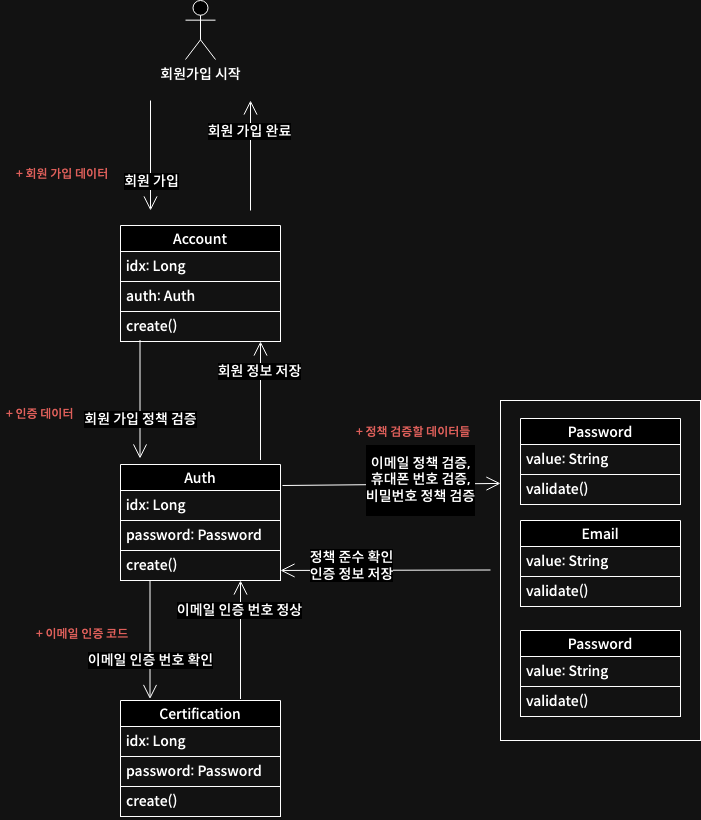

The diagram above was exported from draw.io. Its source (the exported page's mxGraphModel, read from the mxfile embedded in the PNG):
<mxGraphModel dx="2261" dy="2109" grid="1" gridSize="10" guides="1" tooltips="1" connect="1" arrows="1" fold="1" page="1" pageScale="1" pageWidth="827" pageHeight="1169" math="0" shadow="0">
  <root>
    <mxCell id="0" />
    <mxCell id="1" parent="0" />
    <mxCell id="N2PfHWcfV9j-ioOTfi7h-3" value="Account" style="swimlane;fontStyle=0;childLayout=stackLayout;horizontal=1;startSize=26;horizontalStack=0;resizeParent=1;resizeParentMax=0;resizeLast=0;collapsible=1;marginBottom=0;align=center;fontSize=14;fontFamily=Spoqa Han Sans Neo;fontSource=https%3A%2F%2Ffonts.googleapis.com%2Fcss%3Ffamily%3DSpoqa%2BHan%2BSans%2BNeo;strokeColor=default;" vertex="1" parent="1">
      <mxGeometry x="-450" y="15" width="160" height="116" as="geometry" />
    </mxCell>
    <mxCell id="N2PfHWcfV9j-ioOTfi7h-10" value="idx: Long" style="text;strokeColor=default;fillColor=none;spacingLeft=4;spacingRight=4;overflow=hidden;rotatable=0;points=[[0,0.5],[1,0.5]];portConstraint=eastwest;fontSize=14;whiteSpace=wrap;html=1;verticalAlign=middle;fontFamily=Spoqa Han Sans Neo;fontSource=https%3A%2F%2Ffonts.googleapis.com%2Fcss%3Ffamily%3DSpoqa%2BHan%2BSans%2BNeo;" vertex="1" parent="N2PfHWcfV9j-ioOTfi7h-3">
      <mxGeometry y="26" width="160" height="30" as="geometry" />
    </mxCell>
    <mxCell id="N2PfHWcfV9j-ioOTfi7h-4" value="auth: Auth&amp;nbsp;" style="text;strokeColor=default;fillColor=none;spacingLeft=4;spacingRight=4;overflow=hidden;rotatable=0;points=[[0,0.5],[1,0.5]];portConstraint=eastwest;fontSize=14;whiteSpace=wrap;html=1;verticalAlign=middle;fontFamily=Spoqa Han Sans Neo;fontSource=https%3A%2F%2Ffonts.googleapis.com%2Fcss%3Ffamily%3DSpoqa%2BHan%2BSans%2BNeo;" vertex="1" parent="N2PfHWcfV9j-ioOTfi7h-3">
      <mxGeometry y="56" width="160" height="30" as="geometry" />
    </mxCell>
    <mxCell id="N2PfHWcfV9j-ioOTfi7h-5" value="create()" style="text;strokeColor=default;fillColor=none;spacingLeft=4;spacingRight=4;overflow=hidden;rotatable=0;points=[[0,0.5],[1,0.5]];portConstraint=eastwest;fontSize=14;whiteSpace=wrap;html=1;verticalAlign=middle;fontFamily=Spoqa Han Sans Neo;fontSource=https%3A%2F%2Ffonts.googleapis.com%2Fcss%3Ffamily%3DSpoqa%2BHan%2BSans%2BNeo;" vertex="1" parent="N2PfHWcfV9j-ioOTfi7h-3">
      <mxGeometry y="86" width="160" height="30" as="geometry" />
    </mxCell>
    <mxCell id="N2PfHWcfV9j-ioOTfi7h-7" value="Auth" style="swimlane;fontStyle=0;childLayout=stackLayout;horizontal=1;startSize=26;horizontalStack=0;resizeParent=1;resizeParentMax=0;resizeLast=0;collapsible=1;marginBottom=0;align=center;fontSize=14;fontFamily=Spoqa Han Sans Neo;fontSource=https%3A%2F%2Ffonts.googleapis.com%2Fcss%3Ffamily%3DSpoqa%2BHan%2BSans%2BNeo;strokeColor=default;" vertex="1" parent="1">
      <mxGeometry x="-450" y="254" width="160" height="116" as="geometry" />
    </mxCell>
    <mxCell id="N2PfHWcfV9j-ioOTfi7h-12" value="idx: Long" style="text;strokeColor=default;fillColor=none;spacingLeft=4;spacingRight=4;overflow=hidden;rotatable=0;points=[[0,0.5],[1,0.5]];portConstraint=eastwest;fontSize=14;whiteSpace=wrap;html=1;fontFamily=Spoqa Han Sans Neo;fontSource=https%3A%2F%2Ffonts.googleapis.com%2Fcss%3Ffamily%3DSpoqa%2BHan%2BSans%2BNeo;" vertex="1" parent="N2PfHWcfV9j-ioOTfi7h-7">
      <mxGeometry y="26" width="160" height="30" as="geometry" />
    </mxCell>
    <mxCell id="N2PfHWcfV9j-ioOTfi7h-8" value="password: Password" style="text;strokeColor=default;fillColor=none;spacingLeft=4;spacingRight=4;overflow=hidden;rotatable=0;points=[[0,0.5],[1,0.5]];portConstraint=eastwest;fontSize=14;whiteSpace=wrap;html=1;fontFamily=Spoqa Han Sans Neo;fontSource=https%3A%2F%2Ffonts.googleapis.com%2Fcss%3Ffamily%3DSpoqa%2BHan%2BSans%2BNeo;" vertex="1" parent="N2PfHWcfV9j-ioOTfi7h-7">
      <mxGeometry y="56" width="160" height="30" as="geometry" />
    </mxCell>
    <mxCell id="N2PfHWcfV9j-ioOTfi7h-9" value="create()" style="text;strokeColor=default;fillColor=none;spacingLeft=4;spacingRight=4;overflow=hidden;rotatable=0;points=[[0,0.5],[1,0.5]];portConstraint=eastwest;fontSize=14;whiteSpace=wrap;html=1;fontFamily=Spoqa Han Sans Neo;fontSource=https%3A%2F%2Ffonts.googleapis.com%2Fcss%3Ffamily%3DSpoqa%2BHan%2BSans%2BNeo;" vertex="1" parent="N2PfHWcfV9j-ioOTfi7h-7">
      <mxGeometry y="86" width="160" height="30" as="geometry" />
    </mxCell>
    <mxCell id="N2PfHWcfV9j-ioOTfi7h-18" value="" style="endArrow=open;endFill=1;endSize=12;html=1;rounded=0;entryX=-0.01;entryY=0.391;entryDx=0;entryDy=0;entryPerimeter=0;" edge="1" parent="1">
      <mxGeometry width="160" relative="1" as="geometry">
        <mxPoint x="-288" y="275" as="sourcePoint" />
        <mxPoint x="-70" y="272.94000000000005" as="targetPoint" />
      </mxGeometry>
    </mxCell>
    <mxCell id="N2PfHWcfV9j-ioOTfi7h-19" value="&lt;p style=&quot;line-height: 140%;&quot;&gt;&lt;font style=&quot;font-size: 14px;&quot; data-font-src=&quot;https://fonts.googleapis.com/css?family=Spoqa+Han+Sans+Neo&quot; face=&quot;Spoqa Han Sans Neo&quot;&gt;이메일 정책 검증,&lt;br&gt;휴대폰 번호 검증,&lt;br&gt;비밀번호 정책 검증&lt;br&gt;&lt;/font&gt;&lt;/p&gt;" style="edgeLabel;html=1;align=center;verticalAlign=middle;resizable=0;points=[];" vertex="1" connectable="0" parent="N2PfHWcfV9j-ioOTfi7h-18">
      <mxGeometry x="0.1625" y="1" relative="1" as="geometry">
        <mxPoint x="11" y="-3" as="offset" />
      </mxGeometry>
    </mxCell>
    <mxCell id="N2PfHWcfV9j-ioOTfi7h-20" value="Email" style="swimlane;fontStyle=0;childLayout=stackLayout;horizontal=1;startSize=26;horizontalStack=0;resizeParent=1;resizeParentMax=0;resizeLast=0;collapsible=1;marginBottom=0;align=center;fontSize=14;fontFamily=Spoqa Han Sans Neo;fontSource=https%3A%2F%2Ffonts.googleapis.com%2Fcss%3Ffamily%3DSpoqa%2BHan%2BSans%2BNeo;strokeColor=default;" vertex="1" parent="1">
      <mxGeometry x="-50" y="310" width="160" height="86" as="geometry" />
    </mxCell>
    <mxCell id="N2PfHWcfV9j-ioOTfi7h-21" value="value: String" style="text;strokeColor=default;fillColor=none;spacingLeft=4;spacingRight=4;overflow=hidden;rotatable=0;points=[[0,0.5],[1,0.5]];portConstraint=eastwest;fontSize=14;whiteSpace=wrap;html=1;verticalAlign=middle;fontFamily=Spoqa Han Sans Neo;fontSource=https%3A%2F%2Ffonts.googleapis.com%2Fcss%3Ffamily%3DSpoqa%2BHan%2BSans%2BNeo;" vertex="1" parent="N2PfHWcfV9j-ioOTfi7h-20">
      <mxGeometry y="26" width="160" height="30" as="geometry" />
    </mxCell>
    <mxCell id="N2PfHWcfV9j-ioOTfi7h-22" value="validate()" style="text;strokeColor=default;fillColor=none;spacingLeft=4;spacingRight=4;overflow=hidden;rotatable=0;points=[[0,0.5],[1,0.5]];portConstraint=eastwest;fontSize=14;whiteSpace=wrap;html=1;verticalAlign=middle;fontFamily=Spoqa Han Sans Neo;fontSource=https%3A%2F%2Ffonts.googleapis.com%2Fcss%3Ffamily%3DSpoqa%2BHan%2BSans%2BNeo;" vertex="1" parent="N2PfHWcfV9j-ioOTfi7h-20">
      <mxGeometry y="56" width="160" height="30" as="geometry" />
    </mxCell>
    <mxCell id="N2PfHWcfV9j-ioOTfi7h-24" value="&lt;font face=&quot;Spoqa Han Sans Neo&quot; style=&quot;font-size: 14px;&quot;&gt;회원가입 시작&lt;/font&gt;" style="shape=umlActor;verticalLabelPosition=bottom;verticalAlign=top;html=1;outlineConnect=0;" vertex="1" parent="1">
      <mxGeometry x="-385" y="-210" width="30" height="59" as="geometry" />
    </mxCell>
    <mxCell id="N2PfHWcfV9j-ioOTfi7h-27" value="Password" style="swimlane;fontStyle=0;childLayout=stackLayout;horizontal=1;startSize=26;horizontalStack=0;resizeParent=1;resizeParentMax=0;resizeLast=0;collapsible=1;marginBottom=0;align=center;fontSize=14;fontFamily=Spoqa Han Sans Neo;fontSource=https%3A%2F%2Ffonts.googleapis.com%2Fcss%3Ffamily%3DSpoqa%2BHan%2BSans%2BNeo;strokeColor=default;" vertex="1" parent="1">
      <mxGeometry x="-50" y="208" width="160" height="86" as="geometry" />
    </mxCell>
    <mxCell id="N2PfHWcfV9j-ioOTfi7h-28" value="value: String" style="text;strokeColor=default;fillColor=none;spacingLeft=4;spacingRight=4;overflow=hidden;rotatable=0;points=[[0,0.5],[1,0.5]];portConstraint=eastwest;fontSize=14;whiteSpace=wrap;html=1;verticalAlign=middle;fontFamily=Spoqa Han Sans Neo;fontSource=https%3A%2F%2Ffonts.googleapis.com%2Fcss%3Ffamily%3DSpoqa%2BHan%2BSans%2BNeo;" vertex="1" parent="N2PfHWcfV9j-ioOTfi7h-27">
      <mxGeometry y="26" width="160" height="30" as="geometry" />
    </mxCell>
    <mxCell id="N2PfHWcfV9j-ioOTfi7h-29" value="validate()" style="text;strokeColor=default;fillColor=none;spacingLeft=4;spacingRight=4;overflow=hidden;rotatable=0;points=[[0,0.5],[1,0.5]];portConstraint=eastwest;fontSize=14;whiteSpace=wrap;html=1;verticalAlign=middle;fontFamily=Spoqa Han Sans Neo;fontSource=https%3A%2F%2Ffonts.googleapis.com%2Fcss%3Ffamily%3DSpoqa%2BHan%2BSans%2BNeo;" vertex="1" parent="N2PfHWcfV9j-ioOTfi7h-27">
      <mxGeometry y="56" width="160" height="30" as="geometry" />
    </mxCell>
    <mxCell id="N2PfHWcfV9j-ioOTfi7h-42" value="Password" style="swimlane;fontStyle=0;childLayout=stackLayout;horizontal=1;startSize=26;horizontalStack=0;resizeParent=1;resizeParentMax=0;resizeLast=0;collapsible=1;marginBottom=0;align=center;fontSize=14;fontFamily=Spoqa Han Sans Neo;fontSource=https%3A%2F%2Ffonts.googleapis.com%2Fcss%3Ffamily%3DSpoqa%2BHan%2BSans%2BNeo;strokeColor=default;" vertex="1" parent="1">
      <mxGeometry x="-50" y="420" width="160" height="86" as="geometry" />
    </mxCell>
    <mxCell id="N2PfHWcfV9j-ioOTfi7h-43" value="value: String" style="text;strokeColor=default;fillColor=none;spacingLeft=4;spacingRight=4;overflow=hidden;rotatable=0;points=[[0,0.5],[1,0.5]];portConstraint=eastwest;fontSize=14;whiteSpace=wrap;html=1;verticalAlign=middle;fontFamily=Spoqa Han Sans Neo;fontSource=https%3A%2F%2Ffonts.googleapis.com%2Fcss%3Ffamily%3DSpoqa%2BHan%2BSans%2BNeo;" vertex="1" parent="N2PfHWcfV9j-ioOTfi7h-42">
      <mxGeometry y="26" width="160" height="30" as="geometry" />
    </mxCell>
    <mxCell id="N2PfHWcfV9j-ioOTfi7h-44" value="validate()" style="text;strokeColor=default;fillColor=none;spacingLeft=4;spacingRight=4;overflow=hidden;rotatable=0;points=[[0,0.5],[1,0.5]];portConstraint=eastwest;fontSize=14;whiteSpace=wrap;html=1;verticalAlign=middle;fontFamily=Spoqa Han Sans Neo;fontSource=https%3A%2F%2Ffonts.googleapis.com%2Fcss%3Ffamily%3DSpoqa%2BHan%2BSans%2BNeo;" vertex="1" parent="N2PfHWcfV9j-ioOTfi7h-42">
      <mxGeometry y="56" width="160" height="30" as="geometry" />
    </mxCell>
    <mxCell id="N2PfHWcfV9j-ioOTfi7h-60" value="" style="endArrow=open;endFill=1;endSize=12;html=1;rounded=0;" edge="1" parent="1">
      <mxGeometry width="160" relative="1" as="geometry">
        <mxPoint x="-420" y="-110" as="sourcePoint" />
        <mxPoint x="-420" as="targetPoint" />
      </mxGeometry>
    </mxCell>
    <mxCell id="N2PfHWcfV9j-ioOTfi7h-61" value="&lt;font style=&quot;font-size: 14px;&quot; data-font-src=&quot;https://fonts.googleapis.com/css?family=Spoqa+Han+Sans+Neo&quot; face=&quot;Spoqa Han Sans Neo&quot;&gt;회원 가입&lt;/font&gt;" style="edgeLabel;html=1;align=center;verticalAlign=middle;resizable=0;points=[];" vertex="1" connectable="0" parent="N2PfHWcfV9j-ioOTfi7h-60">
      <mxGeometry x="0.1625" y="1" relative="1" as="geometry">
        <mxPoint x="-1" y="16" as="offset" />
      </mxGeometry>
    </mxCell>
    <mxCell id="N2PfHWcfV9j-ioOTfi7h-68" value="+ 회원 가입 데이터" style="text;strokeColor=none;fillColor=none;spacingLeft=4;spacingRight=4;overflow=hidden;rotatable=0;points=[[0,0.5],[1,0.5]];portConstraint=eastwest;fontSize=12;whiteSpace=wrap;html=1;fontFamily=Spoqa Han Sans Neo;fontSource=https%3A%2F%2Ffonts.googleapis.com%2Fcss%3Ffamily%3DSpoqa%2BHan%2BSans%2BNeo;fontColor=#EA6B66;" vertex="1" parent="1">
      <mxGeometry x="-560" y="-50" width="110" height="40" as="geometry" />
    </mxCell>
    <mxCell id="N2PfHWcfV9j-ioOTfi7h-73" value="" style="endArrow=open;endFill=1;endSize=12;html=1;rounded=0;" edge="1" parent="1">
      <mxGeometry width="160" relative="1" as="geometry">
        <mxPoint x="-320" as="sourcePoint" />
        <mxPoint x="-320" y="-110" as="targetPoint" />
      </mxGeometry>
    </mxCell>
    <mxCell id="N2PfHWcfV9j-ioOTfi7h-74" value="&lt;font face=&quot;Spoqa Han Sans Neo&quot;&gt;&lt;span style=&quot;font-size: 14px;&quot;&gt;회원 가입 완료&lt;/span&gt;&lt;/font&gt;" style="edgeLabel;html=1;align=center;verticalAlign=middle;resizable=0;points=[];" vertex="1" connectable="0" parent="N2PfHWcfV9j-ioOTfi7h-73">
      <mxGeometry x="0.1625" y="1" relative="1" as="geometry">
        <mxPoint x="-1" y="-16" as="offset" />
      </mxGeometry>
    </mxCell>
    <mxCell id="N2PfHWcfV9j-ioOTfi7h-82" value="" style="endArrow=open;endFill=1;endSize=12;html=1;rounded=0;" edge="1" parent="1">
      <mxGeometry width="160" relative="1" as="geometry">
        <mxPoint x="-430.5" y="129.5" as="sourcePoint" />
        <mxPoint x="-430.5" y="248" as="targetPoint" />
      </mxGeometry>
    </mxCell>
    <mxCell id="N2PfHWcfV9j-ioOTfi7h-83" value="&lt;font style=&quot;font-size: 14px;&quot; data-font-src=&quot;https://fonts.googleapis.com/css?family=Spoqa+Han+Sans+Neo&quot; face=&quot;Spoqa Han Sans Neo&quot;&gt;회원 가입 정책 검증&lt;/font&gt;" style="edgeLabel;html=1;align=center;verticalAlign=middle;resizable=0;points=[];" vertex="1" connectable="0" parent="N2PfHWcfV9j-ioOTfi7h-82">
      <mxGeometry x="0.1625" y="1" relative="1" as="geometry">
        <mxPoint x="-1" y="10" as="offset" />
      </mxGeometry>
    </mxCell>
    <mxCell id="N2PfHWcfV9j-ioOTfi7h-84" value="" style="rounded=0;whiteSpace=wrap;html=1;fillColor=none;" vertex="1" parent="1">
      <mxGeometry x="-70" y="190" width="200" height="340" as="geometry" />
    </mxCell>
    <mxCell id="N2PfHWcfV9j-ioOTfi7h-85" value="+ 인증 데이터" style="text;strokeColor=none;fillColor=none;spacingLeft=4;spacingRight=4;overflow=hidden;rotatable=0;points=[[0,0.5],[1,0.5]];portConstraint=eastwest;fontSize=12;whiteSpace=wrap;html=1;fontFamily=Spoqa Han Sans Neo;fontSource=https%3A%2F%2Ffonts.googleapis.com%2Fcss%3Ffamily%3DSpoqa%2BHan%2BSans%2BNeo;fontColor=#EA6B66;" vertex="1" parent="1">
      <mxGeometry x="-570" y="190" width="110" height="40" as="geometry" />
    </mxCell>
    <mxCell id="N2PfHWcfV9j-ioOTfi7h-86" value="+ 정책 검증할 데이터들" style="text;strokeColor=none;fillColor=none;spacingLeft=4;spacingRight=4;overflow=hidden;rotatable=0;points=[[0,0.5],[1,0.5]];portConstraint=eastwest;fontSize=12;whiteSpace=wrap;html=1;fontFamily=Spoqa Han Sans Neo;fontSource=https%3A%2F%2Ffonts.googleapis.com%2Fcss%3Ffamily%3DSpoqa%2BHan%2BSans%2BNeo;fontColor=#EA6B66;" vertex="1" parent="1">
      <mxGeometry x="-220" y="208" width="130" height="40" as="geometry" />
    </mxCell>
    <mxCell id="N2PfHWcfV9j-ioOTfi7h-87" value="" style="endArrow=open;endFill=1;endSize=12;html=1;rounded=0;entryX=1.013;entryY=0.8;entryDx=0;entryDy=0;entryPerimeter=0;" edge="1" parent="1">
      <mxGeometry width="160" relative="1" as="geometry">
        <mxPoint x="-80" y="359.5" as="sourcePoint" />
        <mxPoint x="-290.00000000000006" y="359.97" as="targetPoint" />
      </mxGeometry>
    </mxCell>
    <mxCell id="N2PfHWcfV9j-ioOTfi7h-88" value="&lt;font face=&quot;Spoqa Han Sans Neo&quot;&gt;&lt;span style=&quot;font-size: 14px;&quot;&gt;정책 준수 확인&lt;br&gt;인증 정보 저장&lt;/span&gt;&lt;/font&gt;" style="edgeLabel;html=1;align=center;verticalAlign=middle;resizable=0;points=[];" vertex="1" connectable="0" parent="N2PfHWcfV9j-ioOTfi7h-87">
      <mxGeometry x="0.1625" y="1" relative="1" as="geometry">
        <mxPoint x="-18" y="-6" as="offset" />
      </mxGeometry>
    </mxCell>
    <mxCell id="N2PfHWcfV9j-ioOTfi7h-92" value="" style="endArrow=open;endFill=1;endSize=12;html=1;rounded=0;" edge="1" parent="1">
      <mxGeometry width="160" relative="1" as="geometry">
        <mxPoint x="-310" y="249.5" as="sourcePoint" />
        <mxPoint x="-310" y="131" as="targetPoint" />
      </mxGeometry>
    </mxCell>
    <mxCell id="N2PfHWcfV9j-ioOTfi7h-93" value="&lt;font style=&quot;font-size: 14px;&quot; data-font-src=&quot;https://fonts.googleapis.com/css?family=Spoqa+Han+Sans+Neo&quot; face=&quot;Spoqa Han Sans Neo&quot;&gt;회원 정보 저장&lt;/font&gt;" style="edgeLabel;html=1;align=center;verticalAlign=middle;resizable=0;points=[];" vertex="1" connectable="0" parent="N2PfHWcfV9j-ioOTfi7h-92">
      <mxGeometry x="0.1625" y="1" relative="1" as="geometry">
        <mxPoint x="-1" y="-20" as="offset" />
      </mxGeometry>
    </mxCell>
    <mxCell id="N2PfHWcfV9j-ioOTfi7h-98" value="Certification" style="swimlane;fontStyle=0;childLayout=stackLayout;horizontal=1;startSize=26;horizontalStack=0;resizeParent=1;resizeParentMax=0;resizeLast=0;collapsible=1;marginBottom=0;align=center;fontSize=14;fontFamily=Spoqa Han Sans Neo;fontSource=https%3A%2F%2Ffonts.googleapis.com%2Fcss%3Ffamily%3DSpoqa%2BHan%2BSans%2BNeo;strokeColor=default;" vertex="1" parent="1">
      <mxGeometry x="-450" y="490" width="160" height="116" as="geometry" />
    </mxCell>
    <mxCell id="N2PfHWcfV9j-ioOTfi7h-99" value="idx: Long" style="text;strokeColor=default;fillColor=none;spacingLeft=4;spacingRight=4;overflow=hidden;rotatable=0;points=[[0,0.5],[1,0.5]];portConstraint=eastwest;fontSize=14;whiteSpace=wrap;html=1;fontFamily=Spoqa Han Sans Neo;fontSource=https%3A%2F%2Ffonts.googleapis.com%2Fcss%3Ffamily%3DSpoqa%2BHan%2BSans%2BNeo;" vertex="1" parent="N2PfHWcfV9j-ioOTfi7h-98">
      <mxGeometry y="26" width="160" height="30" as="geometry" />
    </mxCell>
    <mxCell id="N2PfHWcfV9j-ioOTfi7h-100" value="password: Password" style="text;strokeColor=default;fillColor=none;spacingLeft=4;spacingRight=4;overflow=hidden;rotatable=0;points=[[0,0.5],[1,0.5]];portConstraint=eastwest;fontSize=14;whiteSpace=wrap;html=1;fontFamily=Spoqa Han Sans Neo;fontSource=https%3A%2F%2Ffonts.googleapis.com%2Fcss%3Ffamily%3DSpoqa%2BHan%2BSans%2BNeo;" vertex="1" parent="N2PfHWcfV9j-ioOTfi7h-98">
      <mxGeometry y="56" width="160" height="30" as="geometry" />
    </mxCell>
    <mxCell id="N2PfHWcfV9j-ioOTfi7h-101" value="create()" style="text;strokeColor=default;fillColor=none;spacingLeft=4;spacingRight=4;overflow=hidden;rotatable=0;points=[[0,0.5],[1,0.5]];portConstraint=eastwest;fontSize=14;whiteSpace=wrap;html=1;fontFamily=Spoqa Han Sans Neo;fontSource=https%3A%2F%2Ffonts.googleapis.com%2Fcss%3Ffamily%3DSpoqa%2BHan%2BSans%2BNeo;" vertex="1" parent="N2PfHWcfV9j-ioOTfi7h-98">
      <mxGeometry y="86" width="160" height="30" as="geometry" />
    </mxCell>
    <mxCell id="N2PfHWcfV9j-ioOTfi7h-102" value="" style="endArrow=open;endFill=1;endSize=12;html=1;rounded=0;" edge="1" parent="1">
      <mxGeometry width="160" relative="1" as="geometry">
        <mxPoint x="-330" y="488.5" as="sourcePoint" />
        <mxPoint x="-330" y="370" as="targetPoint" />
      </mxGeometry>
    </mxCell>
    <mxCell id="N2PfHWcfV9j-ioOTfi7h-103" value="&lt;font style=&quot;font-size: 14px;&quot; data-font-src=&quot;https://fonts.googleapis.com/css?family=Spoqa+Han+Sans+Neo&quot; face=&quot;Spoqa Han Sans Neo&quot;&gt;이메일 인증 번호 정상&lt;/font&gt;" style="edgeLabel;html=1;align=center;verticalAlign=middle;resizable=0;points=[];" vertex="1" connectable="0" parent="N2PfHWcfV9j-ioOTfi7h-102">
      <mxGeometry x="0.1625" y="1" relative="1" as="geometry">
        <mxPoint x="-1" y="-20" as="offset" />
      </mxGeometry>
    </mxCell>
    <mxCell id="N2PfHWcfV9j-ioOTfi7h-108" value="" style="endArrow=open;endFill=1;endSize=12;html=1;rounded=0;" edge="1" parent="1">
      <mxGeometry width="160" relative="1" as="geometry">
        <mxPoint x="-420.5" y="370" as="sourcePoint" />
        <mxPoint x="-420.5" y="488.5" as="targetPoint" />
      </mxGeometry>
    </mxCell>
    <mxCell id="N2PfHWcfV9j-ioOTfi7h-109" value="&lt;font face=&quot;Spoqa Han Sans Neo&quot;&gt;&lt;span style=&quot;font-size: 14px;&quot;&gt;이메일 인증 번호 확인&lt;/span&gt;&lt;/font&gt;" style="edgeLabel;html=1;align=center;verticalAlign=middle;resizable=0;points=[];" vertex="1" connectable="0" parent="N2PfHWcfV9j-ioOTfi7h-108">
      <mxGeometry x="0.1625" y="1" relative="1" as="geometry">
        <mxPoint x="-1" y="10" as="offset" />
      </mxGeometry>
    </mxCell>
    <mxCell id="N2PfHWcfV9j-ioOTfi7h-110" value="+ 이메일 인증 코드" style="text;strokeColor=none;fillColor=none;spacingLeft=4;spacingRight=4;overflow=hidden;rotatable=0;points=[[0,0.5],[1,0.5]];portConstraint=eastwest;fontSize=12;whiteSpace=wrap;html=1;fontFamily=Spoqa Han Sans Neo;fontSource=https%3A%2F%2Ffonts.googleapis.com%2Fcss%3Ffamily%3DSpoqa%2BHan%2BSans%2BNeo;fontColor=#EA6B66;" vertex="1" parent="1">
      <mxGeometry x="-540" y="410" width="110" height="40" as="geometry" />
    </mxCell>
  </root>
</mxGraphModel>